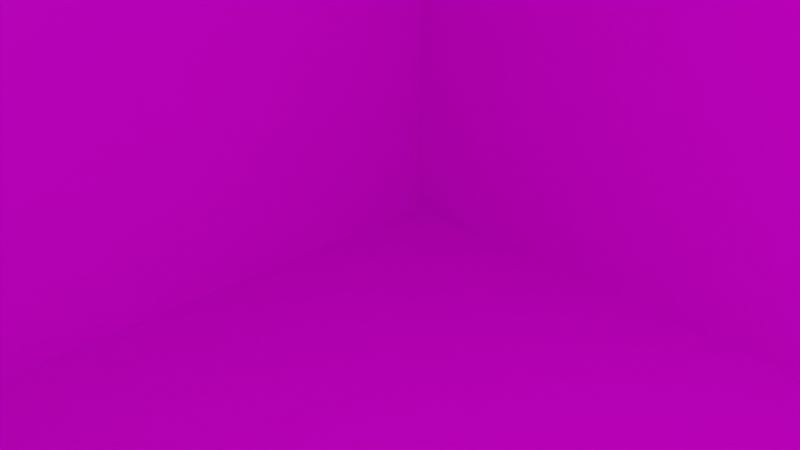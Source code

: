 # Source: mart_3d_large.blend  (saved by Blender 3.1.7; exported with 4.5.12 LTS)
import bpy
from mathutils import Matrix  # noqa: F401  (used for matrix-valued properties, if any)

bpy.ops.wm.read_factory_settings(use_empty=True)
scene = bpy.context.scene
scene.name = 'Scene'

# ---- collections
col_collection = bpy.data.collections.new('Collection'); scene.collection.children.link(col_collection)

# ---- images (referenced by path relative to the original .blend; pixels are not part of the script)
import os
ASSET_DIR = os.environ.get("B2B_ASSET_DIR", "")  # directory of the original .blend (textures are referenced by path, not embedded)
HERE = os.path.dirname(os.path.abspath(__file__))  # packed textures are extracted next to this script under _unpacked/

def load_image(name, relpath, width, height, colorspace="sRGB"):
    """Load a texture the original file referenced (path relative to the .blend, or extracted next to this script)."""
    p = next((c for c in (os.path.join(HERE, relpath), os.path.join(ASSET_DIR, relpath)) if relpath and os.path.exists(c)), "")
    if p:
        img = bpy.data.images.load(p, check_existing=True)
        img.name = name
    else:  # same state as the original file: an image datablock whose file is absent (Cycles renders it pink)
        img = bpy.data.images.new(name, width, height)
        img.source = "FILE"
        img.filepath = "//" + (relpath or name)
    img.colorspace_settings.name = colorspace
    return img
img_mart_3d_large_png = load_image('mart_3d_large.png', 'Assets/Sprites/mart_3d_large.png', 1024, 1024, 'sRGB')

# ---- materials (node trees are filled in below, after node groups)
mat_material = bpy.data.materials.new('Material')
mat_material.alpha_threshold = 0.0
mat_material.use_transparent_shadow = False
mat_material.line_color = (0.0, 0.0, 0.0, 1.0)

# ---- material node trees
mat_material.use_nodes = True; mat_material.node_tree.nodes.clear()
_N = mat_material.node_tree.nodes; _L = mat_material.node_tree.links
n0 = _N.new('ShaderNodeOutputMaterial'); n0.name = 'Material Output'; n0.location = (300, 300)
n1 = _N.new('ShaderNodeBsdfPrincipled'); n1.name = 'Principled BSDF'; n1.location = (10, 300)
n1.distribution = 'GGX'
n1.subsurface_method = 'RANDOM_WALK_SKIN'
n1.inputs[2].default_value = 0.4
n1.inputs[3].default_value = 1.45
n1.inputs[27].default_value = (0.0, 0.0, 0.0, 1.0)
n1.inputs[28].default_value = 1.0
n2 = _N.new('ShaderNodeTexImage'); n2.name = 'Image Texture'; n2.location = (-378, 218)
n2.image = img_mart_3d_large_png
n2.interpolation = 'Closest'
_L.new(n1.outputs[0], n0.inputs[0])
_L.new(n2.outputs[0], n1.inputs[0])
n0.is_active_output = True

# ---- world
world_world = bpy.data.worlds.new('World'); scene.world = world_world
world_world.use_nodes = True; world_world.node_tree.nodes.clear()
_N = world_world.node_tree.nodes; _L = world_world.node_tree.links
n0 = _N.new('ShaderNodeOutputWorld'); n0.name = 'World Output'; n0.location = (300, 300)
n1 = _N.new('ShaderNodeBackground'); n1.name = 'Background'; n1.location = (10, 300)
n1.inputs[0].default_value = (0.05088, 0.05088, 0.05088, 1.0)
_L.new(n1.outputs[0], n0.inputs[0])
n0.is_active_output = True
world_world.color = (0.05088, 0.05088, 0.05088)
world_world.use_sun_shadow = False
world_world.sun_shadow_jitter_overblur = 0.0

# ---- cameras
cam_camera = bpy.data.cameras.new('Camera')
cam_camera.clip_end = 100.0
cam_camera.ortho_scale = 7.314

# ---- lights
light_light = bpy.data.lights.new('Light', 'POINT')
light_light.transmission_factor = 0.0
light_light.energy = 1000.0
light_light.shadow_soft_size = 0.1
light_light.shadow_maximum_resolution = 0.006
light_light.use_absolute_resolution = True

# ---- meshes
me_cube = bpy.data.meshes.new('Cube')
me_cube.from_pydata([(1.0, 1.0, 1.0), (1.0, 1.0, -1.0), (1.0, -1.0, 1.0), (1.0, -1.0, -1.0), (-1.0, 1.0, 1.0), (-1.0, 1.0, -1.0), (-1.0, -1.0, 1.0), (-1.0, -1.0, -1.0)], [], [(0, 4, 6, 2), (3, 2, 6, 7), (7, 6, 4, 5), (5, 1, 3, 7), (1, 0, 2, 3), (5, 4, 0, 1)])
_uv = me_cube.uv_layers.new(name='UVMap')
_uv.uv.foreach_set('vector', [0.7604, 0.5077, 0.875, 0.5, 0.875, 0.75, 0.7604, 0.7538, 0.6632, 0.0, 0.6632, 1.0, 0.3368, 1.0, 0.3368, 0.0, 0.684, 0.2769, 0.934, 0.2769, 0.934, 0.5385, 0.684, 0.5385, 0.6667, 0.0, 1.0, 0.0, 1.0, 1.0, 0.6667, 1.0, 0.3333, 0.0, 0.3333, 1.0, 0.0, 1.0, 0.0, 0.0, 0.3368, 0.0, 0.3368, 1.0, 0.6632, 1.0, 0.6632, 0.0])
me_cube.materials.append(mat_material)
me_cube.use_remesh_preserve_volume = False
me_cube.use_remesh_preserve_attributes = False
me_cube.use_mirror_vertex_groups = False
me_cube.update()

# ---- objects
ob_cube = bpy.data.objects.new('Cube', me_cube)
ob_light = bpy.data.objects.new('Light', light_light)
ob_camera = bpy.data.objects.new('Camera', cam_camera)

# ---- transforms, parenting, visibility, modifiers, constraints
ob_cube.location = (0.0, 0.0, 0.0)
ob_cube.scale = (12.0, 12.0, 8.0)
ob_cube.lock_rotations_4d = False
ob_cube.empty_display_type = 'ARROWS'
ob_cube.lineart.crease_threshold = 0.0
ob_light.location = (4.076, 1.005, 5.904)
ob_light.rotation_euler = (0.6503, 0.05522, 1.866)
ob_light.lock_rotations_4d = False
ob_light.empty_display_type = 'ARROWS'
ob_light.color = (0.0, 0.0, 0.0, 0.0)
ob_light.lineart.crease_threshold = 0.0
ob_camera.location = (7.359, -6.926, 4.958)
ob_camera.rotation_euler = (1.109, 0.0, 0.8149)
ob_camera.lock_rotations_4d = False
ob_camera.empty_display_type = 'ARROWS'
ob_camera.color = (0.0, 0.0, 0.0, 0.0)
ob_camera.display_type = 'WIRE'
ob_camera.lineart.crease_threshold = 0.0

# ---- collection membership
col_collection.objects.link(ob_cube)
col_collection.objects.link(ob_light)
col_collection.objects.link(ob_camera)

# ---- scene / render settings (as saved in the file)
scene.camera = ob_camera
scene.frame_start = 1; scene.frame_end = 250; scene.frame_set(1)
scene.render.engine = 'BLENDER_EEVEE_NEXT'
scene.cycles.sampling_pattern = 'TABULATED_SOBOL'
scene.cycles.use_light_tree = False
scene.view_settings.view_transform = 'Filmic'
bpy.context.view_layer.update()
